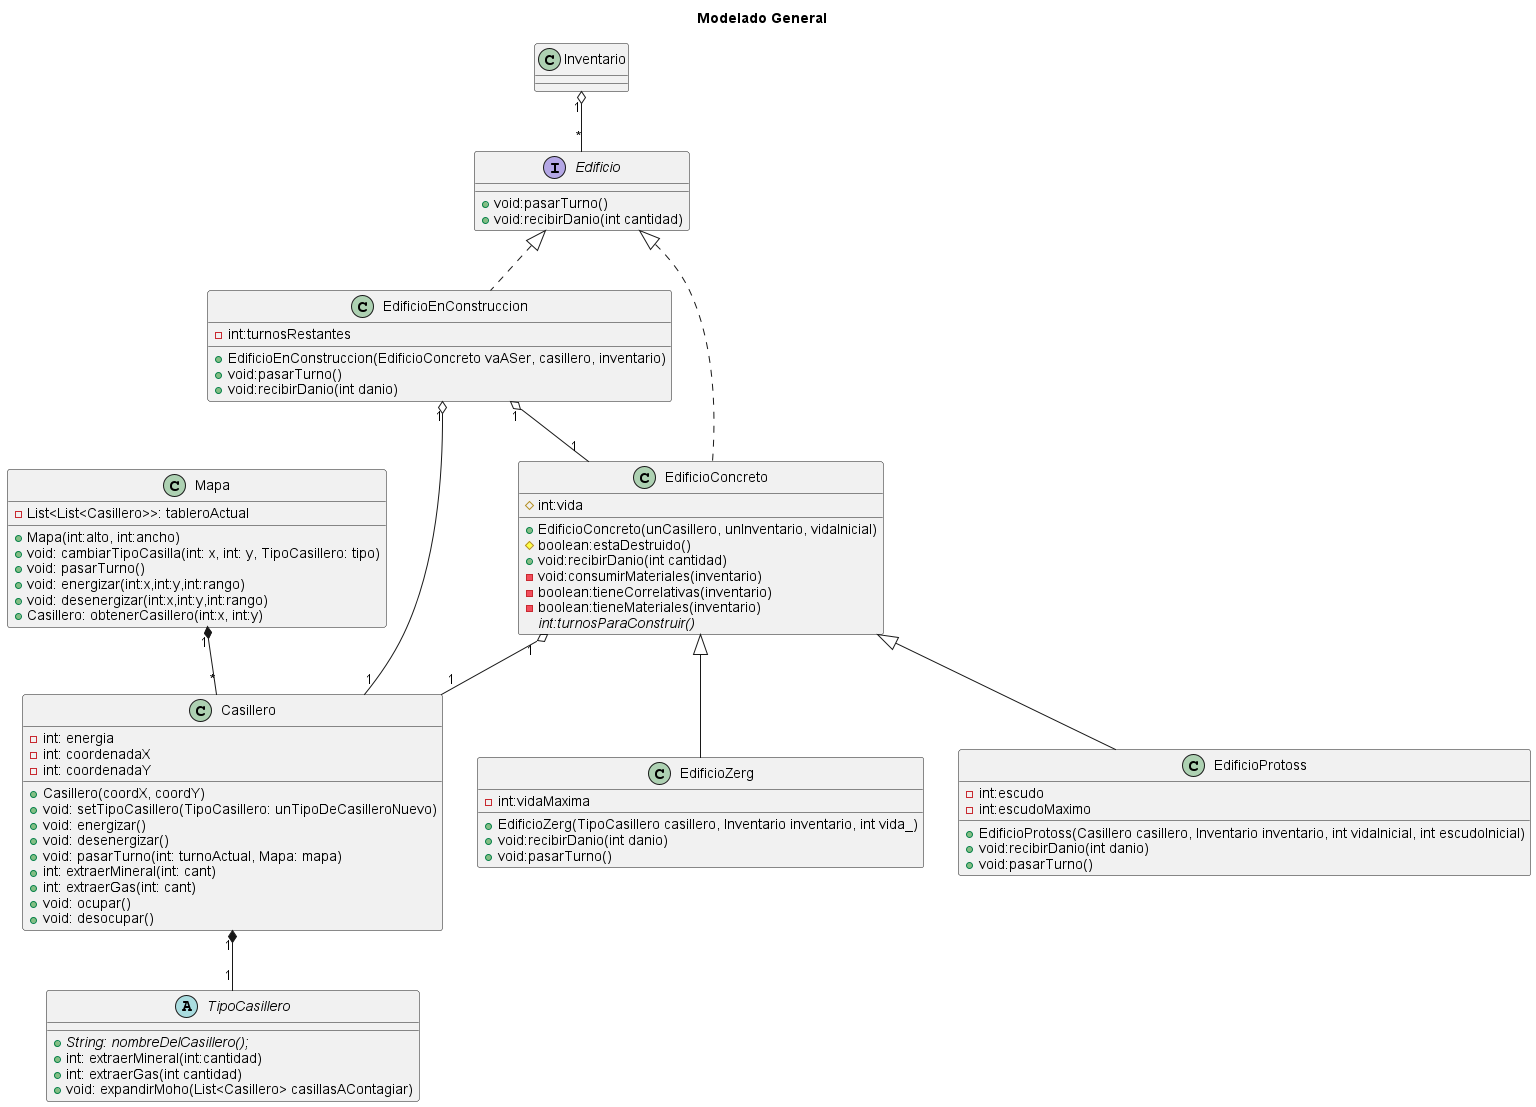

The diagram above was rendered by PlantUML. Its source (embedded in the PNG):
@startuml
title Modelado General

class Mapa {
    -List<List<Casillero>>: tableroActual
    +Mapa(int:alto, int:ancho)
    +void: cambiarTipoCasilla(int: x, int: y, TipoCasillero: tipo)
    +void: pasarTurno()
    +void: energizar(int:x,int:y,int:rango)
    +void: desenergizar(int:x,int:y,int:rango)
    +Casillero: obtenerCasillero(int:x, int:y)
}

class Casillero {
 /'- TipoCasillero: tipoCasillero'/
 - int: energia
 - int: coordenadaX
 - int: coordenadaY
 + Casillero(coordX, coordY)
 + void: setTipoCasillero(TipoCasillero: unTipoDeCasilleroNuevo)
 + void: energizar()
 + void: desenergizar()
 + void: pasarTurno(int: turnoActual, Mapa: mapa)
 + int: extraerMineral(int: cant)
 + int: extraerGas(int: cant)
 + void: ocupar()
 + void: desocupar()
}

abstract class TipoCasillero{
 + {abstract}String: nombreDelCasillero();
 + int: extraerMineral(int:cantidad)
 + int: extraerGas(int cantidad)
 + void: expandirMoho(List<Casillero> casillasAContagiar)
}

interface Edificio {
 + void:pasarTurno()
 + void:recibirDanio(int cantidad)
}

class EdificioConcreto {
 # int:vida
 /'# Casillero:casillero'/
 + EdificioConcreto(unCasillero, unInventario, vidaInicial)
 # boolean:estaDestruido()
 + void:recibirDanio(int cantidad)
 - void:consumirMateriales(inventario)
 - boolean:tieneCorrelativas(inventario)
 - boolean:tieneMateriales(inventario)
 {abstract} int:turnosParaConstruir()
}

class EdificioEnConstruccion{
 /'- Edificio:vaASer'/
 /'- Casillero:casillero'/
 - int:turnosRestantes
 + EdificioEnConstruccion(EdificioConcreto vaASer, casillero, inventario)
 + void:pasarTurno()
 + void:recibirDanio(int danio)
}

class EdificioZerg{
 - int:vidaMaxima
 + EdificioZerg(TipoCasillero casillero, Inventario inventario, int vida_)
 + void:recibirDanio(int danio)
 + void:pasarTurno()
}

class EdificioProtoss{
 - int:escudo
 - int:escudoMaximo
 + EdificioProtoss(Casillero casillero, Inventario inventario, int vidaInicial, int escudoInicial)
 + void:recibirDanio(int danio)
 + void:pasarTurno()
}

class Inventario {

}

Edificio <|.. EdificioConcreto
Edificio <|.. EdificioEnConstruccion
EdificioConcreto <|-- EdificioZerg
EdificioConcreto <|-- EdificioProtoss
EdificioEnConstruccion "1" o-- "1" EdificioConcreto
EdificioEnConstruccion "1" o-- "1" Casillero
EdificioConcreto "1" o-- "1" Casillero
Mapa "1" *-- "*" Casillero
Casillero "1" *-- "1" TipoCasillero
Inventario "1" o-- "*" Edificio
@enduml